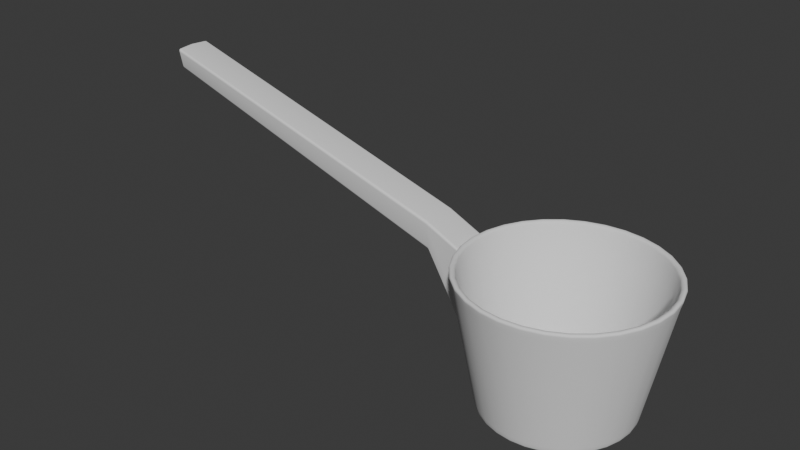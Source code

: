 # Source: Prop_Water_ladle_.blend  (saved by Blender 4.5.90; exported with 4.5.12 LTS)
import bpy
from mathutils import Matrix  # noqa: F401  (used for matrix-valued properties, if any)

bpy.ops.wm.read_factory_settings(use_empty=True)
scene = bpy.context.scene
scene.name = 'Scene'

# ---- collections
col_collection = bpy.data.collections.new('Collection'); scene.collection.children.link(col_collection)

# ---- node groups
ng_smooth_by_angle = bpy.data.node_groups.new('Smooth by Angle', 'GeometryNodeTree')
_s = ng_smooth_by_angle.interface.new_socket(name='Mesh', in_out='OUTPUT', socket_type='NodeSocketGeometry')
_s = ng_smooth_by_angle.interface.new_socket(name='Mesh', in_out='INPUT', socket_type='NodeSocketGeometry')
_s = ng_smooth_by_angle.interface.new_socket(name='Angle', in_out='INPUT', socket_type='NodeSocketFloat')
_s.subtype = 'ANGLE'
_s.default_value = 0.5236
_s.min_value = 0.0
_s.max_value = 3.142
_s.description = 'Maximum face angle for smooth edges'
_s = ng_smooth_by_angle.interface.new_socket(name='Ignore Sharpness', in_out='INPUT', socket_type='NodeSocketBool')
_s.force_non_field = True
ng_smooth_by_angle.description = 'Set the sharpness of mesh edges based on the angle between the neighboring faces'
ng_smooth_by_angle.is_modifier = True
_N = ng_smooth_by_angle.nodes; _L = ng_smooth_by_angle.links
n0 = _N.new('GeometryNodeSetShadeSmooth'); n0.name = 'Set Shade Smooth'; n0.location = (120, -80)
n0.domain = 'EDGE'
n1 = _N.new('GeometryNodeSetShadeSmooth'); n1.name = 'Set Shade Smooth.001'; n1.location = (300, -80)
n2 = _N.new('NodeGroupOutput'); n2.name = 'Group Output'; n2.location = (480, -80)
n3 = _N.new('GeometryNodeInputMeshEdgeAngle'); n3.name = 'Edge Angle'; n3.location = (-440, -240)
n4 = _N.new('NodeGroupInput'); n4.name = 'Group Input'; n4.location = (-80, -80)
n5 = _N.new('GeometryNodeInputEdgeSmooth'); n5.name = 'Is Edge Smooth'; n5.location = (-260, -120)
n6 = _N.new('GeometryNodeInputShadeSmooth'); n6.name = 'Is Shade Smooth'; n6.location = (-440, -397)
n7 = _N.new('FunctionNodeCompare'); n7.name = 'Compare'; n7.location = (-260, -260)
n7.operation = 'LESS_EQUAL'
n7.inputs[6].default_value = (0.0, 0.0, 0.0, 0.0)
n7.inputs[7].default_value = (0.0, 0.0, 0.0, 0.0)
n8 = _N.new('FunctionNodeBooleanMath'); n8.name = 'Boolean Math.001'; n8.location = (-80, -260)
n9 = _N.new('NodeGroupInput'); n9.name = 'Group Input.001'; n9.location = (-440, -329)
n10 = _N.new('NodeGroupInput'); n10.name = 'Group Input.002'; n10.location = (-259, -189)
n11 = _N.new('FunctionNodeBooleanMath'); n11.name = 'Boolean Math'; n11.location = (-80, -149)
n11.operation = 'OR'
n12 = _N.new('FunctionNodeBooleanMath'); n12.name = 'Boolean Math.002'; n12.location = (-260, -380)
n12.operation = 'OR'
n13 = _N.new('NodeGroupInput'); n13.name = 'Group Input.003'; n13.location = (-440, -460)
_L.new(n3.outputs[0], n7.inputs[0])
_L.new(n1.outputs[0], n2.inputs[0])
_L.new(n9.outputs[1], n7.inputs[1])
_L.new(n7.outputs[0], n8.inputs[0])
_L.new(n4.outputs[0], n0.inputs[0])
_L.new(n0.outputs[0], n1.inputs[0])
_L.new(n8.outputs[0], n0.inputs[2])
_L.new(n10.outputs[2], n11.inputs[1])
_L.new(n5.outputs[0], n11.inputs[0])
_L.new(n11.outputs[0], n0.inputs[1])
_L.new(n13.outputs[2], n12.inputs[1])
_L.new(n6.outputs[0], n12.inputs[0])
_L.new(n12.outputs[0], n8.inputs[1])
n2.is_active_output = True

# ---- world
world_world = bpy.data.worlds.new('World'); scene.world = world_world
world_world.use_nodes = True; world_world.node_tree.nodes.clear()
_N = world_world.node_tree.nodes; _L = world_world.node_tree.links
n0 = _N.new('ShaderNodeOutputWorld'); n0.name = 'World Output'; n0.location = (200, 100)
n1 = _N.new('ShaderNodeBackground'); n1.name = 'Background'; n1.location = (-200, 100)
n1.inputs[0].default_value = (0.05088, 0.05088, 0.05088, 1.0)
_L.new(n1.outputs[0], n0.inputs[0])
n0.is_active_output = True
world_world.color = (0.05088, 0.05088, 0.05088)
world_world.sun_shadow_jitter_overblur = 0.0

# ---- meshes
me_cylinder_001 = bpy.data.meshes.new('Cylinder.001')
me_cylinder_001.from_pydata([(7.896e-10, 1.089, -1.004), (-7.596e-09, 1.407, 0.9984), (0.2125, 1.068, -1.004), (0.2745, 1.38, 0.9984), (0.4168, 1.006, -1.004), (0.5384, 1.3, 0.9984), (0.6051, 0.9056, -1.004), (0.7817, 1.17, 0.9984), (0.7702, 0.7702, -1.004), (0.9949, 0.9949, 0.9984), (0.9056, 0.6051, -1.004), (1.17, 0.7817, 0.9984), (1.006, 0.4168, -1.004), (1.3, 0.5384, 0.9984), (1.068, 0.2125, -1.004), (1.38, 0.2745, 0.9984), (1.089, -1.661e-09, -1.004), (1.407, -7.677e-09, 0.9984), (1.068, -0.2125, -1.004), (1.38, -0.2745, 0.9984), (1.006, -0.4168, -1.004), (1.3, -0.5384, 0.9984), (0.9056, -0.6051, -1.004), (1.17, -0.7817, 0.9984), (0.7702, -0.7702, -1.004), (0.9949, -0.9949, 0.9984), (0.6051, -0.9056, -1.004), (0.7817, -1.17, 0.9984), (0.4168, -1.006, -1.004), (0.5384, -1.3, 0.9984), (0.2125, -1.068, -1.004), (0.2745, -1.38, 0.9984), (7.896e-10, -1.089, -1.004), (-7.596e-09, -1.407, 0.9984), (-0.2125, -1.068, -1.004), (-0.2745, -1.38, 0.9984), (-0.4168, -1.006, -1.004), (-0.5384, -1.3, 0.9984), (-0.6051, -0.9056, -1.004), (-0.7817, -1.17, 0.9984), (-0.7702, -0.7702, -1.004), (-0.9949, -0.9949, 0.9984), (-0.9056, -0.6051, -1.004), (-1.17, -0.7817, 0.9984), (-1.006, -0.4168, -1.004), (-1.3, -0.5384, 0.9984), (-1.068, -0.2125, -1.004), (-1.38, -0.2745, 0.9984), (-1.089, -1.661e-09, -1.004), (-1.407, -7.677e-09, 0.9984), (-1.068, 0.2125, -1.004), (-1.38, 0.2745, 0.9984), (-1.006, 0.4168, -1.004), (-1.3, 0.5384, 0.9984), (-0.9056, 0.6051, -1.004), (-1.17, 0.7817, 0.9984), (-0.7702, 0.7702, -1.004), (-0.9949, 0.9949, 0.9984), (-0.6051, 0.9056, -1.004), (-0.7817, 1.17, 0.9984), (-0.4168, 1.006, -1.004), (-0.5384, 1.3, 0.9984), (-0.2125, 1.068, -1.004), (-0.2745, 1.38, 0.9984), (-6.591e-09, 1.458, 0.8778), (0.2844, 1.43, 0.8778), (0.5578, 1.347, 0.8778), (0.8099, 1.212, 0.8778), (1.031, 1.031, 0.8778), (1.212, 0.8099, 0.8778), (1.347, 0.5578, 0.8778), (1.43, 0.2844, 0.8778), (1.458, -7.202e-09, 0.8778), (1.43, -0.2844, 0.8778), (1.347, -0.5578, 0.8778), (1.212, -0.8099, 0.8778), (1.031, -1.031, 0.8778), (0.8099, -1.212, 0.8778), (0.5578, -1.347, 0.8778), (0.2844, -1.43, 0.8778), (-6.591e-09, -1.458, 0.8778), (-0.2844, -1.43, 0.8778), (-0.5578, -1.347, 0.8778), (-0.8099, -1.212, 0.8778), (-1.031, -1.031, 0.8778), (-1.212, -0.8099, 0.8778), (-1.347, -0.5578, 0.8778), (-1.43, -0.2844, 0.8778), (-1.458, -7.202e-09, 0.8778), (-1.43, 0.2844, 0.8778), (-1.347, 0.5578, 0.8778), (-1.212, 0.8099, 0.8778), (-1.031, 1.031, 0.8778), (-0.8099, 1.212, 0.8778), (-0.5578, 1.347, 0.8778), (-0.2844, 1.43, 0.8778), (0.2174, 1.093, -0.9), (0.4265, 1.03, -0.9), (0.6192, 0.9268, -0.9), (0.7881, 0.7881, -0.9), (0.9268, 0.6192, -0.9), (1.03, 0.4265, -0.9), (1.093, 0.2174, -0.9), (1.115, -2.061e-09, -0.9), (1.093, -0.2174, -0.9), (1.03, -0.4265, -0.9), (0.9268, -0.6192, -0.9), (0.7881, -0.7881, -0.9), (0.6192, -0.9268, -0.9), (0.4265, -1.03, -0.9), (0.2174, -1.093, -0.9), (4.238e-10, -1.115, -0.9), (-0.2174, -1.093, -0.9), (-0.4265, -1.03, -0.9), (-0.6192, -0.9268, -0.9), (-0.7881, -0.7881, -0.9), (-0.9268, -0.6192, -0.9), (-1.03, -0.4265, -0.9), (-1.093, -0.2174, -0.9), (-1.115, -2.061e-09, -0.9), (-1.093, 0.2174, -0.9), (-1.03, 0.4265, -0.9), (-0.9268, 0.6192, -0.9), (-0.7881, 0.7881, -0.9), (-0.6192, 0.9268, -0.9), (-0.4265, 1.03, -0.9), (-0.2174, 1.093, -0.9), (4.238e-10, 1.115, -0.9), (-2.06, -8.781e-09, 1.155), (-2.033, 0.2844, 1.146), (-2.033, -0.2844, 1.146), (-2.04, -0.2174, 0.6909), (-2.06, -1.96e-09, 0.698), (-2.04, 0.2174, 0.6909), (-6.914, -2.005e-07, 2.539), (-6.887, 0.2844, 2.529), (-6.887, -0.2844, 2.529), (-6.894, -0.2174, 2.204), (-6.914, -1.937e-07, 2.211), (-6.894, 0.2174, 2.204), (0.2906, 1.461, 0.9984), (-6.977e-09, 1.49, 0.9984), (0.57, 1.376, 0.9984), (0.8276, 1.239, 0.9984), (1.053, 1.053, 0.9984), (1.239, 0.8276, 0.9984), (1.376, 0.57, 0.9984), (1.461, 0.2906, 0.9984), (1.49, -7.677e-09, 0.9984), (1.461, -0.2906, 0.9984), (1.376, -0.57, 0.9984), (1.239, -0.8276, 0.9984), (1.053, -1.053, 0.9984), (0.8276, -1.239, 0.9984), (0.57, -1.376, 0.9984), (0.2906, -1.461, 0.9984), (-6.977e-09, -1.49, 0.9984), (-0.2906, -1.461, 0.9984), (-0.57, -1.376, 0.9984), (-0.8276, -1.239, 0.9984), (-1.053, -1.053, 0.9984), (-1.239, -0.8276, 0.9984), (-1.376, -0.57, 0.9984), (-1.461, -0.2906, 0.9984), (-1.49, -7.677e-09, 0.9984), (-1.461, 0.2906, 0.9984), (-1.376, 0.57, 0.9984), (-1.239, 0.8276, 0.9984), (-1.053, 1.053, 0.9984), (-0.8276, 1.239, 0.9984), (-0.57, 1.376, 0.9984), (-0.2906, 1.461, 0.9984), (0.1998, 1.004, -0.8296), (3.433e-08, 1.024, -0.8296), (0.3919, 0.9461, -0.8296), (0.5689, 0.8515, -0.8296), (0.7241, 0.7241, -0.8296), (0.8515, 0.5689, -0.8296), (0.9461, 0.3919, -0.8296), (1.004, 0.1998, -0.8296), (1.024, -9.643e-09, -0.8296), (1.004, -0.1998, -0.8296), (0.9461, -0.3919, -0.8296), (0.8515, -0.5689, -0.8296), (0.7241, -0.7241, -0.8296), (0.5689, -0.8515, -0.8296), (0.3919, -0.9461, -0.8296), (0.1998, -1.004, -0.8296), (3.433e-08, -1.024, -0.8296), (-0.1998, -1.004, -0.8296), (-0.3919, -0.9461, -0.8296), (-0.5689, -0.8515, -0.8296), (-0.7241, -0.7241, -0.8296), (-0.8515, -0.5689, -0.8296), (-0.9461, -0.3919, -0.8296), (-1.004, -0.1998, -0.8296), (-1.024, -9.643e-09, -0.8296), (-1.004, 0.1998, -0.8296), (-0.9461, 0.3919, -0.8296), (-0.8515, 0.5689, -0.8296), (-0.7241, 0.7241, -0.8296), (-0.5689, 0.8515, -0.8296), (-0.3919, 0.9461, -0.8296), (-0.1998, 1.004, -0.8296)], [], [(64, 141, 140, 65), (65, 140, 142, 66), (66, 142, 143, 67), (67, 143, 144, 68), (68, 144, 145, 69), (69, 145, 146, 70), (70, 146, 147, 71), (71, 147, 148, 72), (72, 148, 149, 73), (73, 149, 150, 74), (74, 150, 151, 75), (75, 151, 152, 76), (76, 152, 153, 77), (77, 153, 154, 78), (78, 154, 155, 79), (79, 155, 156, 80), (80, 156, 157, 81), (81, 157, 158, 82), (82, 158, 159, 83), (83, 159, 160, 84), (84, 160, 161, 85), (85, 161, 162, 86), (86, 162, 163, 87), (87, 163, 164, 88), (88, 164, 165, 89), (89, 165, 166, 90), (90, 166, 167, 91), (91, 167, 168, 92), (92, 168, 169, 93), (93, 169, 170, 94), (37, 35, 189, 190), (94, 170, 171, 95), (95, 171, 141, 64), (0, 2, 4, 6, 8, 10, 12, 14, 16, 18, 20, 22, 24, 26, 28, 30, 32, 34, 36, 38, 40, 42, 44, 46, 48, 50, 52, 54, 56, 58, 60, 62), (126, 95, 64, 127), (125, 94, 95, 126), (124, 93, 94, 125), (123, 92, 93, 124), (122, 91, 92, 123), (121, 90, 91, 122), (120, 89, 90, 121), (119, 118, 131, 132), (89, 120, 133, 129), (117, 86, 87, 118), (116, 85, 86, 117), (115, 84, 85, 116), (114, 83, 84, 115), (113, 82, 83, 114), (112, 81, 82, 113), (111, 80, 81, 112), (110, 79, 80, 111), (109, 78, 79, 110), (108, 77, 78, 109), (107, 76, 77, 108), (106, 75, 76, 107), (105, 74, 75, 106), (104, 73, 74, 105), (103, 72, 73, 104), (102, 71, 72, 103), (101, 70, 71, 102), (100, 69, 70, 101), (99, 68, 69, 100), (98, 67, 68, 99), (97, 66, 67, 98), (96, 65, 66, 97), (127, 64, 65, 96), (0, 127, 96, 2), (2, 96, 97, 4), (4, 97, 98, 6), (6, 98, 99, 8), (8, 99, 100, 10), (10, 100, 101, 12), (12, 101, 102, 14), (14, 102, 103, 16), (16, 103, 104, 18), (18, 104, 105, 20), (20, 105, 106, 22), (22, 106, 107, 24), (24, 107, 108, 26), (26, 108, 109, 28), (28, 109, 110, 30), (30, 110, 111, 32), (32, 111, 112, 34), (34, 112, 113, 36), (36, 113, 114, 38), (38, 114, 115, 40), (40, 115, 116, 42), (42, 116, 117, 44), (44, 117, 118, 46), (46, 118, 119, 48), (48, 119, 120, 50), (50, 120, 121, 52), (52, 121, 122, 54), (54, 122, 123, 56), (56, 123, 124, 58), (58, 124, 125, 60), (60, 125, 126, 62), (62, 126, 127, 0), (129, 133, 139, 135), (133, 132, 138, 139), (118, 87, 130, 131), (87, 88, 128, 130), (120, 119, 132, 133), (88, 89, 129, 128), (138, 134, 135, 139), (137, 136, 134, 138), (131, 130, 136, 137), (128, 129, 135, 134), (132, 131, 137, 138), (130, 128, 134, 136), (1, 3, 140, 141), (3, 5, 142, 140), (5, 7, 143, 142), (7, 9, 144, 143), (9, 11, 145, 144), (11, 13, 146, 145), (13, 15, 147, 146), (15, 17, 148, 147), (17, 19, 149, 148), (19, 21, 150, 149), (21, 23, 151, 150), (23, 25, 152, 151), (25, 27, 153, 152), (27, 29, 154, 153), (29, 31, 155, 154), (31, 33, 156, 155), (33, 35, 157, 156), (35, 37, 158, 157), (37, 39, 159, 158), (39, 41, 160, 159), (41, 43, 161, 160), (43, 45, 162, 161), (45, 47, 163, 162), (47, 49, 164, 163), (49, 51, 165, 164), (51, 53, 166, 165), (53, 55, 167, 166), (55, 57, 168, 167), (57, 59, 169, 168), (59, 61, 170, 169), (61, 63, 171, 170), (63, 1, 141, 171), (172, 173, 203, 202, 201, 200, 199, 198, 197, 196, 195, 194, 193, 192, 191, 190, 189, 188, 187, 186, 185, 184, 183, 182, 181, 180, 179, 178, 177, 176, 175, 174), (11, 9, 176, 177), (1, 63, 203, 173), (39, 37, 190, 191), (13, 11, 177, 178), (41, 39, 191, 192), (15, 13, 178, 179), (43, 41, 192, 193), (17, 15, 179, 180), (45, 43, 193, 194), (19, 17, 180, 181), (47, 45, 194, 195), (21, 19, 181, 182), (49, 47, 195, 196), (23, 21, 182, 183), (51, 49, 196, 197), (25, 23, 183, 184), (53, 51, 197, 198), (27, 25, 184, 185), (55, 53, 198, 199), (29, 27, 185, 186), (3, 1, 173, 172), (57, 55, 199, 200), (31, 29, 186, 187), (5, 3, 172, 174), (59, 57, 200, 201), (33, 31, 187, 188), (7, 5, 174, 175), (61, 59, 201, 202), (35, 33, 188, 189), (9, 7, 175, 176), (63, 61, 202, 203)])
me_cylinder_001.polygons.foreach_set('use_smooth', [True] * 174)
_uv = me_cylinder_001.uv_layers.new(name='UVMap')
_uv.uv.foreach_set('vector', [1.0, 0.9691, 1.0, 1.0, 0.9688, 1.0, 0.9688, 0.9691, 0.9688, 0.9691, 0.9688, 1.0, 0.9375, 1.0, 0.9375, 0.9691, 0.9375, 0.9691, 0.9375, 1.0, 0.9062, 1.0, 0.9062, 0.9691, 0.9062, 0.9691, 0.9062, 1.0, 0.875, 1.0, 0.875, 0.9691, 0.875, 0.9691, 0.875, 1.0, 0.8438, 1.0, 0.8438, 0.9691, 0.8438, 0.9691, 0.8438, 1.0, 0.8125, 1.0, 0.8125, 0.9691, 0.8125, 0.9691, 0.8125, 1.0, 0.7812, 1.0, 0.7813, 0.9691, 0.7813, 0.9691, 0.7812, 1.0, 0.75, 1.0, 0.75, 0.9691, 0.75, 0.9691, 0.75, 1.0, 0.7188, 1.0, 0.7188, 0.9691, 0.7188, 0.9691, 0.7188, 1.0, 0.6875, 1.0, 0.6875, 0.9691, 0.6875, 0.9691, 0.6875, 1.0, 0.6562, 1.0, 0.6562, 0.9691, 0.6562, 0.9691, 0.6562, 1.0, 0.625, 1.0, 0.625, 0.9691, 0.625, 0.9691, 0.625, 1.0, 0.5938, 1.0, 0.5938, 0.9691, 0.5938, 0.9691, 0.5938, 1.0, 0.5625, 1.0, 0.5625, 0.9691, 0.5625, 0.9691, 0.5625, 1.0, 0.5312, 1.0, 0.5312, 0.9691, 0.5312, 0.9691, 0.5312, 1.0, 0.5, 1.0, 0.5, 0.9691, 0.5, 0.9691, 0.5, 1.0, 0.4688, 1.0, 0.4688, 0.9691, 0.4688, 0.9691, 0.4688, 1.0, 0.4375, 1.0, 0.4375, 0.9691, 0.4375, 0.9691, 0.4375, 1.0, 0.4062, 1.0, 0.4062, 0.9691, 0.4062, 0.9691, 0.4062, 1.0, 0.375, 1.0, 0.375, 0.9691, 0.375, 0.9691, 0.375, 1.0, 0.3438, 1.0, 0.3438, 0.9691, 0.3438, 0.9691, 0.3438, 1.0, 0.3125, 1.0, 0.3125, 0.9691, 0.3125, 0.9691, 0.3125, 1.0, 0.2812, 1.0, 0.2812, 0.9691, 0.2812, 0.9691, 0.2812, 1.0, 0.25, 1.0, 0.25, 0.9691, 0.25, 0.9691, 0.25, 1.0, 0.2188, 1.0, 0.2188, 0.9691, 0.2188, 0.9691, 0.2188, 1.0, 0.1875, 1.0, 0.1875, 0.9691, 0.1875, 0.9691, 0.1875, 1.0, 0.1562, 1.0, 0.1562, 0.9691, 0.1562, 0.9691, 0.1562, 1.0, 0.125, 1.0, 0.125, 0.9691, 0.125, 0.9691, 0.125, 1.0, 0.09375, 1.0, 0.09375, 0.9691, 0.09375, 0.9691, 0.09375, 1.0, 0.0625, 1.0, 0.0625, 0.9691, 0.1633, 0.04057, 0.2058, 0.02767, 0.2058, 0.02767, 0.1633, 0.04057, 0.0625, 0.9691, 0.0625, 1.0, 0.03125, 1.0, 0.03125, 0.9691, 0.03125, 0.9691, 0.03125, 1.0, 0.0, 1.0, 0.0, 0.9691, 0.75, 0.49, 0.7968, 0.4854, 0.8418, 0.4717, 0.8833, 0.4496, 0.9197, 0.4197, 0.9496, 0.3833, 0.9717, 0.3418, 0.9854, 0.2968, 0.99, 0.25, 0.9854, 0.2032, 0.9717, 0.1582, 0.9496, 0.1167, 0.9197, 0.08029, 0.8833, 0.05045, 0.8418, 0.02827, 0.7968, 0.01461, 0.75, 0.01, 0.7032, 0.01461, 0.6582, 0.02827, 0.6167, 0.05045, 0.5803, 0.08029, 0.5504, 0.1167, 0.5283, 0.1582, 0.5146, 0.2032, 0.51, 0.25, 0.5146, 0.2968, 0.5283, 0.3418, 0.5504, 0.3833, 0.5803, 0.4197, 0.6167, 0.4496, 0.6582, 0.4717, 0.7032, 0.4854, 0.03125, 0.5239, 0.03125, 0.9691, 0.0, 0.9691, 0.0, 0.5239, 0.0625, 0.5239, 0.0625, 0.9691, 0.03125, 0.9691, 0.03125, 0.5239, 0.09375, 0.5239, 0.09375, 0.9691, 0.0625, 0.9691, 0.0625, 0.5239, 0.125, 0.5239, 0.125, 0.9691, 0.09375, 0.9691, 0.09375, 0.5239, 0.1562, 0.5239, 0.1562, 0.9691, 0.125, 0.9691, 0.125, 0.5239, 0.1875, 0.5239, 0.1875, 0.9691, 0.1562, 0.9691, 0.1562, 0.5239, 0.2187, 0.5239, 0.2188, 0.9691, 0.1875, 0.9691, 0.1875, 0.5239, 0.25, 0.5239, 0.2813, 0.5239, 0.2813, 0.5239, 0.25, 0.5239, 0.2188, 0.9691, 0.2187, 0.5239, 0.2187, 0.5239, 0.2188, 0.9691, 0.3125, 0.5239, 0.3125, 0.9691, 0.2812, 0.9691, 0.2813, 0.5239, 0.3437, 0.5239, 0.3438, 0.9691, 0.3125, 0.9691, 0.3125, 0.5239, 0.375, 0.5239, 0.375, 0.9691, 0.3438, 0.9691, 0.3437, 0.5239, 0.4062, 0.5239, 0.4062, 0.9691, 0.375, 0.9691, 0.375, 0.5239, 0.4375, 0.5239, 0.4375, 0.9691, 0.4062, 0.9691, 0.4062, 0.5239, 0.4687, 0.5239, 0.4688, 0.9691, 0.4375, 0.9691, 0.4375, 0.5239, 0.5, 0.5239, 0.5, 0.9691, 0.4688, 0.9691, 0.4687, 0.5239, 0.5312, 0.5239, 0.5312, 0.9691, 0.5, 0.9691, 0.5, 0.5239, 0.5625, 0.5239, 0.5625, 0.9691, 0.5312, 0.9691, 0.5312, 0.5239, 0.5937, 0.5239, 0.5938, 0.9691, 0.5625, 0.9691, 0.5625, 0.5239, 0.625, 0.5239, 0.625, 0.9691, 0.5938, 0.9691, 0.5937, 0.5239, 0.6562, 0.5239, 0.6562, 0.9691, 0.625, 0.9691, 0.625, 0.5239, 0.6875, 0.5239, 0.6875, 0.9691, 0.6562, 0.9691, 0.6562, 0.5239, 0.7188, 0.5239, 0.7188, 0.9691, 0.6875, 0.9691, 0.6875, 0.5239, 0.75, 0.5239, 0.75, 0.9691, 0.7188, 0.9691, 0.7188, 0.5239, 0.7813, 0.5239, 0.7813, 0.9691, 0.75, 0.9691, 0.75, 0.5239, 0.8125, 0.5239, 0.8125, 0.9691, 0.7813, 0.9691, 0.7813, 0.5239, 0.8437, 0.5239, 0.8438, 0.9691, 0.8125, 0.9691, 0.8125, 0.5239, 0.875, 0.5239, 0.875, 0.9691, 0.8438, 0.9691, 0.8437, 0.5239, 0.9062, 0.5239, 0.9062, 0.9691, 0.875, 0.9691, 0.875, 0.5239, 0.9375, 0.5239, 0.9375, 0.9691, 0.9062, 0.9691, 0.9062, 0.5239, 0.9688, 0.5239, 0.9688, 0.9691, 0.9375, 0.9691, 0.9375, 0.5239, 1.0, 0.5239, 1.0, 0.9691, 0.9688, 0.9691, 0.9688, 0.5239, 1.0, 0.5, 1.0, 0.5239, 0.9688, 0.5239, 0.9688, 0.5, 0.9688, 0.5, 0.9688, 0.5239, 0.9375, 0.5239, 0.9375, 0.5, 0.9375, 0.5, 0.9375, 0.5239, 0.9062, 0.5239, 0.9062, 0.5, 0.9062, 0.5, 0.9062, 0.5239, 0.875, 0.5239, 0.875, 0.5, 0.875, 0.5, 0.875, 0.5239, 0.8437, 0.5239, 0.8438, 0.5, 0.8438, 0.5, 0.8437, 0.5239, 0.8125, 0.5239, 0.8125, 0.5, 0.8125, 0.5, 0.8125, 0.5239, 0.7813, 0.5239, 0.7812, 0.5, 0.7812, 0.5, 0.7813, 0.5239, 0.75, 0.5239, 0.75, 0.5, 0.75, 0.5, 0.75, 0.5239, 0.7188, 0.5239, 0.7188, 0.5, 0.7188, 0.5, 0.7188, 0.5239, 0.6875, 0.5239, 0.6875, 0.5, 0.6875, 0.5, 0.6875, 0.5239, 0.6562, 0.5239, 0.6562, 0.5, 0.6562, 0.5, 0.6562, 0.5239, 0.625, 0.5239, 0.625, 0.5, 0.625, 0.5, 0.625, 0.5239, 0.5937, 0.5239, 0.5938, 0.5, 0.5938, 0.5, 0.5937, 0.5239, 0.5625, 0.5239, 0.5625, 0.5, 0.5625, 0.5, 0.5625, 0.5239, 0.5312, 0.5239, 0.5312, 0.5, 0.5312, 0.5, 0.5312, 0.5239, 0.5, 0.5239, 0.5, 0.5, 0.5, 0.5, 0.5, 0.5239, 0.4687, 0.5239, 0.4688, 0.5, 0.4688, 0.5, 0.4687, 0.5239, 0.4375, 0.5239, 0.4375, 0.5, 0.4375, 0.5, 0.4375, 0.5239, 0.4062, 0.5239, 0.4062, 0.5, 0.4062, 0.5, 0.4062, 0.5239, 0.375, 0.5239, 0.375, 0.5, 0.375, 0.5, 0.375, 0.5239, 0.3437, 0.5239, 0.3438, 0.5, 0.3438, 0.5, 0.3437, 0.5239, 0.3125, 0.5239, 0.3125, 0.5, 0.3125, 0.5, 0.3125, 0.5239, 0.2813, 0.5239, 0.2812, 0.5, 0.2812, 0.5, 0.2813, 0.5239, 0.25, 0.5239, 0.25, 0.5, 0.25, 0.5, 0.25, 0.5239, 0.2187, 0.5239, 0.2188, 0.5, 0.2188, 0.5, 0.2187, 0.5239, 0.1875, 0.5239, 0.1875, 0.5, 0.1875, 0.5, 0.1875, 0.5239, 0.1562, 0.5239, 0.1562, 0.5, 0.1562, 0.5, 0.1562, 0.5239, 0.125, 0.5239, 0.125, 0.5, 0.125, 0.5, 0.125, 0.5239, 0.09375, 0.5239, 0.09375, 0.5, 0.09375, 0.5, 0.09375, 0.5239, 0.0625, 0.5239, 0.0625, 0.5, 0.0625, 0.5, 0.0625, 0.5239, 0.03125, 0.5239, 0.03125, 0.5, 0.03125, 0.5, 0.03125, 0.5239, 0.0, 0.5239, 0.0, 0.5, 0.2188, 0.9691, 0.2187, 0.5239, 0.2187, 0.5239, 0.2188, 0.9691, 0.2187, 0.5239, 0.25, 0.5239, 0.25, 0.5239, 0.2187, 0.5239, 0.2813, 0.5239, 0.2812, 0.9691, 0.2812, 0.9691, 0.2813, 0.5239, 0.2812, 0.9691, 0.25, 0.9691, 0.25, 0.9691, 0.2812, 0.9691, 0.2187, 0.5239, 0.25, 0.5239, 0.25, 0.5239, 0.2187, 0.5239, 0.25, 0.9691, 0.2188, 0.9691, 0.2188, 0.9691, 0.25, 0.9691, 0.25, 0.5239, 0.25, 0.9691, 0.2188, 0.9691, 0.2187, 0.5239, 0.2813, 0.5239, 0.2812, 0.9691, 0.25, 0.9691, 0.25, 0.5239, 0.2813, 0.5239, 0.2812, 0.9691, 0.2812, 0.9691, 0.2813, 0.5239, 0.25, 0.9691, 0.2188, 0.9691, 0.2188, 0.9691, 0.25, 0.9691, 0.25, 0.5239, 0.2813, 0.5239, 0.2813, 0.5239, 0.25, 0.5239, 0.2812, 0.9691, 0.25, 0.9691, 0.25, 0.9691, 0.2812, 0.9691, 0.25, 0.4767, 0.2942, 0.4723, 0.2968, 0.4854, 0.25, 0.49, 0.2942, 0.4723, 0.3367, 0.4594, 0.3418, 0.4717, 0.2968, 0.4854, 0.3367, 0.4594, 0.3759, 0.4385, 0.3833, 0.4496, 0.3418, 0.4717, 0.3759, 0.4385, 0.4103, 0.4103, 0.4197, 0.4197, 0.3833, 0.4496, 0.4103, 0.4103, 0.4385, 0.3759, 0.4496, 0.3833, 0.4197, 0.4197, 0.4385, 0.3759, 0.4594, 0.3367, 0.4717, 0.3418, 0.4496, 0.3833, 0.4594, 0.3367, 0.4723, 0.2942, 0.4854, 0.2968, 0.4717, 0.3418, 0.4723, 0.2942, 0.4767, 0.25, 0.49, 0.25, 0.4854, 0.2968, 0.4767, 0.25, 0.4723, 0.2058, 0.4854, 0.2032, 0.49, 0.25, 0.4723, 0.2058, 0.4594, 0.1633, 0.4717, 0.1582, 0.4854, 0.2032, 0.4594, 0.1633, 0.4385, 0.1241, 0.4496, 0.1167, 0.4717, 0.1582, 0.4385, 0.1241, 0.4103, 0.08971, 0.4197, 0.08029, 0.4496, 0.1167, 0.4103, 0.08971, 0.3759, 0.06152, 0.3833, 0.05045, 0.4197, 0.08029, 0.3759, 0.06152, 0.3367, 0.04057, 0.3418, 0.02827, 0.3833, 0.05045, 0.3367, 0.04057, 0.2942, 0.02767, 0.2968, 0.01461, 0.3418, 0.02827, 0.2942, 0.02767, 0.25, 0.02331, 0.25, 0.01, 0.2968, 0.01461, 0.25, 0.02331, 0.2058, 0.02767, 0.2032, 0.01461, 0.25, 0.01, 0.2058, 0.02767, 0.1633, 0.04057, 0.1582, 0.02827, 0.2032, 0.01461, 0.1633, 0.04057, 0.1241, 0.06152, 0.1167, 0.05045, 0.1582, 0.02827, 0.1241, 0.06152, 0.08971, 0.08971, 0.08029, 0.08029, 0.1167, 0.05045, 0.08971, 0.08971, 0.06152, 0.1241, 0.05045, 0.1167, 0.08029, 0.08029, 0.06152, 0.1241, 0.04057, 0.1633, 0.02827, 0.1582, 0.05045, 0.1167, 0.04057, 0.1633, 0.02767, 0.2058, 0.01461, 0.2032, 0.02827, 0.1582, 0.02767, 0.2058, 0.02331, 0.25, 0.01, 0.25, 0.01461, 0.2032, 0.02331, 0.25, 0.02767, 0.2942, 0.01461, 0.2968, 0.01, 0.25, 0.02767, 0.2942, 0.04057, 0.3367, 0.02827, 0.3418, 0.01461, 0.2968, 0.04057, 0.3367, 0.06152, 0.3759, 0.05045, 0.3833, 0.02827, 0.3418, 0.06152, 0.3759, 0.08971, 0.4103, 0.08029, 0.4197, 0.05045, 0.3833, 0.08971, 0.4103, 0.1241, 0.4385, 0.1167, 0.4496, 0.08029, 0.4197, 0.1241, 0.4385, 0.1633, 0.4594, 0.1582, 0.4717, 0.1167, 0.4496, 0.1633, 0.4594, 0.2058, 0.4723, 0.2032, 0.4854, 0.1582, 0.4717, 0.2058, 0.4723, 0.25, 0.4767, 0.25, 0.49, 0.2032, 0.4854, 0.2942, 0.4723, 0.25, 0.4767, 0.2058, 0.4723, 0.1633, 0.4594, 0.1241, 0.4385, 0.08971, 0.4103, 0.06152, 0.3759, 0.04057, 0.3367, 0.02767, 0.2942, 0.02331, 0.25, 0.02767, 0.2058, 0.04057, 0.1633, 0.06152, 0.1241, 0.08971, 0.08971, 0.1241, 0.06152, 0.1633, 0.04057, 0.2058, 0.02767, 0.25, 0.02331, 0.2942, 0.02767, 0.3367, 0.04057, 0.3759, 0.06152, 0.4103, 0.08971, 0.4385, 0.1241, 0.4594, 0.1633, 0.4723, 0.2058, 0.4767, 0.25, 0.4723, 0.2942, 0.4594, 0.3367, 0.4385, 0.3759, 0.4103, 0.4103, 0.3759, 0.4385, 0.3367, 0.4594, 0.4385, 0.3759, 0.4103, 0.4103, 0.4103, 0.4103, 0.4385, 0.3759, 0.25, 0.4767, 0.2058, 0.4723, 0.2058, 0.4723, 0.25, 0.4767, 0.1241, 0.06152, 0.1633, 0.04057, 0.1633, 0.04057, 0.1241, 0.06152, 0.4594, 0.3367, 0.4385, 0.3759, 0.4385, 0.3759, 0.4594, 0.3367, 0.08971, 0.08971, 0.1241, 0.06152, 0.1241, 0.06152, 0.08971, 0.08971, 0.4723, 0.2942, 0.4594, 0.3367, 0.4594, 0.3367, 0.4723, 0.2942, 0.06152, 0.1241, 0.08971, 0.08971, 0.08971, 0.08971, 0.06152, 0.1241, 0.4767, 0.25, 0.4723, 0.2942, 0.4723, 0.2942, 0.4767, 0.25, 0.04057, 0.1633, 0.06152, 0.1241, 0.06152, 0.1241, 0.04057, 0.1633, 0.4723, 0.2058, 0.4767, 0.25, 0.4767, 0.25, 0.4723, 0.2058, 0.02767, 0.2058, 0.04057, 0.1633, 0.04057, 0.1633, 0.02767, 0.2058, 0.4594, 0.1633, 0.4723, 0.2058, 0.4723, 0.2058, 0.4594, 0.1633, 0.02331, 0.25, 0.02767, 0.2058, 0.02767, 0.2058, 0.02331, 0.25, 0.4385, 0.1241, 0.4594, 0.1633, 0.4594, 0.1633, 0.4385, 0.1241, 0.02767, 0.2942, 0.02331, 0.25, 0.02331, 0.25, 0.02767, 0.2942, 0.4103, 0.08971, 0.4385, 0.1241, 0.4385, 0.1241, 0.4103, 0.08971, 0.04057, 0.3367, 0.02767, 0.2942, 0.02767, 0.2942, 0.04057, 0.3367, 0.3759, 0.06152, 0.4103, 0.08971, 0.4103, 0.08971, 0.3759, 0.06152, 0.06152, 0.3759, 0.04057, 0.3367, 0.04057, 0.3367, 0.06152, 0.3759, 0.3367, 0.04057, 0.3759, 0.06152, 0.3759, 0.06152, 0.3367, 0.04057, 0.2942, 0.4723, 0.25, 0.4767, 0.25, 0.4767, 0.2942, 0.4723, 0.08971, 0.4103, 0.06152, 0.3759, 0.06152, 0.3759, 0.08971, 0.4103, 0.2942, 0.02767, 0.3367, 0.04057, 0.3367, 0.04057, 0.2942, 0.02767, 0.3367, 0.4594, 0.2942, 0.4723, 0.2942, 0.4723, 0.3367, 0.4594, 0.1241, 0.4385, 0.08971, 0.4103, 0.08971, 0.4103, 0.1241, 0.4385, 0.25, 0.02331, 0.2942, 0.02767, 0.2942, 0.02767, 0.25, 0.02331, 0.3759, 0.4385, 0.3367, 0.4594, 0.3367, 0.4594, 0.3759, 0.4385, 0.1633, 0.4594, 0.1241, 0.4385, 0.1241, 0.4385, 0.1633, 0.4594, 0.2058, 0.02767, 0.25, 0.02331, 0.25, 0.02331, 0.2058, 0.02767, 0.4103, 0.4103, 0.3759, 0.4385, 0.3759, 0.4385, 0.4103, 0.4103, 0.2058, 0.4723, 0.1633, 0.4594, 0.1633, 0.4594, 0.2058, 0.4723])
me_cylinder_001.update()

# ---- objects
ob_cylinder = bpy.data.objects.new('Cylinder', me_cylinder_001)

# ---- transforms, parenting, visibility, modifiers, constraints
ob_cylinder.location = (0.0, 0.0, 0.0)
_m = ob_cylinder.modifiers.new('Bevel', 'BEVEL')
_m.width = 0.04
_m.width_pct = 0.04
_m.segments = 5
_m = ob_cylinder.modifiers.new('Smooth by Angle', 'NODES')
_m.node_group = ng_smooth_by_angle
_m.use_pin_to_last = True
_m.show_group_selector = False

# ---- collection membership
col_collection.objects.link(ob_cylinder)

# ---- scene / render settings (as saved in the file)
scene.frame_start = 1; scene.frame_end = 250; scene.frame_set(1)
scene.render.engine = 'BLENDER_EEVEE_NEXT'
bpy.context.view_layer.update()

# ---- added for rendering (the .blend has no active camera and no usable light): camera, sun
cam_auto = bpy.data.cameras.new('AutoCamera')
cam_auto.lens = 50.0
cam_auto.sensor_width = 36.0
cam_auto.clip_end = 1000.0
ob_auto_camera = bpy.data.objects.new('AutoCamera', cam_auto)
scene.collection.objects.link(ob_auto_camera)
ob_auto_camera.location = (6.14431, -10.6333, 7.85132)
ob_auto_camera.rotation_euler = (1.09748, -7.21219e-08, 0.694738)
scene.camera = ob_auto_camera
light_auto_sun = bpy.data.lights.new('AutoSun', 'SUN')
light_auto_sun.energy = 3.0
light_auto_sun.angle = 0.0523599
ob_auto_sun = bpy.data.objects.new('AutoSun', light_auto_sun)
scene.collection.objects.link(ob_auto_sun)
ob_auto_sun.rotation_euler = (0.872665, 0.174533, 0.523599)
bpy.context.view_layer.update()
